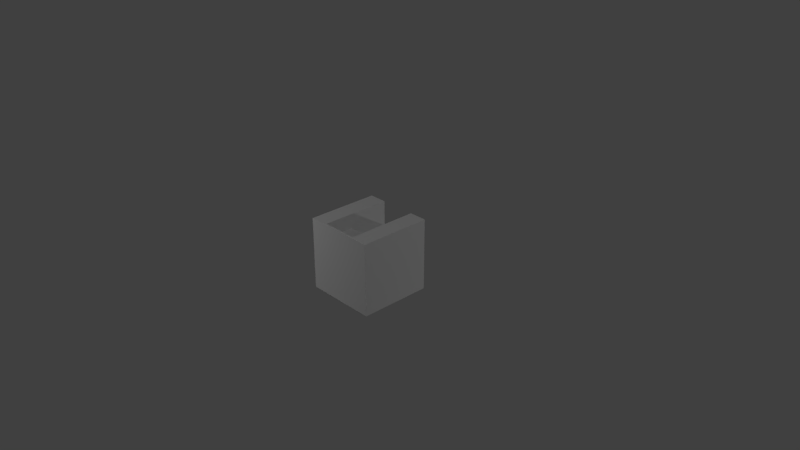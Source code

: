 # Source: Mid_steps.blend  (saved by Blender 2.79.0; exported with 4.5.12 LTS)
import bpy
from mathutils import Matrix  # noqa: F401  (used for matrix-valued properties, if any)

bpy.ops.wm.read_factory_settings(use_empty=True)
scene = bpy.context.scene
scene.name = 'Scene'

# ---- collections
col_collection_1 = bpy.data.collections.new('Collection 1'); scene.collection.children.link(col_collection_1)

# ---- materials (node trees are filled in below, after node groups)
mat_material = bpy.data.materials.new('Material')
mat_material.alpha_threshold = 0.0
mat_material.use_transparent_shadow = False
mat_material.roughness = 0.5
mat_material.line_color = (0.0, 0.0, 0.0, 1.0)

# ---- material node trees

# ---- world
world_world = bpy.data.worlds.new('World'); scene.world = world_world
world_world.color = (0.05088, 0.05088, 0.05088)
world_world.use_sun_shadow = False
world_world.sun_shadow_jitter_overblur = 0.0
world_world.cycles.sampling_method = 'MANUAL'

# ---- cameras
cam_camera = bpy.data.cameras.new('Camera')
cam_camera.clip_end = 100.0
cam_camera.lens = 35.0
cam_camera.sensor_width = 32.0
cam_camera.sensor_height = 18.0
cam_camera.ortho_scale = 7.314
cam_camera.dof.focus_distance = 0.0
cam_camera.dof.aperture_fstop = 128.0

# ---- lights
light_lamp = bpy.data.lights.new('Lamp', 'POINT')
light_lamp.transmission_factor = 0.0
light_lamp.cutoff_distance = 30.0
light_lamp.energy = 100.0
light_lamp.shadow_buffer_clip_start = 1.001
light_lamp.shadow_soft_size = 0.1
light_lamp.shadow_maximum_resolution = 0.006
light_lamp.use_absolute_resolution = True
light_lamp_001 = bpy.data.lights.new('Lamp.001', 'POINT')
light_lamp_001.transmission_factor = 0.0
light_lamp_001.cutoff_distance = 30.0
light_lamp_001.energy = 100.0
light_lamp_001.shadow_buffer_clip_start = 1.001
light_lamp_001.shadow_soft_size = 0.1
light_lamp_001.shadow_maximum_resolution = 0.006
light_lamp_001.use_absolute_resolution = True
light_lamp_002 = bpy.data.lights.new('Lamp.002', 'POINT')
light_lamp_002.transmission_factor = 0.0
light_lamp_002.cutoff_distance = 30.0
light_lamp_002.energy = 100.0
light_lamp_002.shadow_buffer_clip_start = 1.001
light_lamp_002.shadow_soft_size = 0.1
light_lamp_002.shadow_maximum_resolution = 0.006
light_lamp_002.use_absolute_resolution = True

# ---- meshes
me_cube = bpy.data.meshes.new('Cube')
me_cube.from_pydata([(0.5, -0.5007, -0.5), (0.5, -0.5007, 0.5), (-0.5, -0.5007, 0.5), (-0.5, -0.5007, -0.5), (-0.25, -0.5007, 0.5), (-0.25, -0.5007, -0.5), (0.25, -0.5007, 0.5), (0.25, -0.5007, -0.5), (9.17e-09, -0.5007, 0.5), (9.17e-09, -0.5007, -0.5), (0.5, -0.4757, -0.5), (0.5, -0.4757, 0.5), (-0.5, -0.4757, 0.5), (-0.5, -0.4757, -0.5), (-0.25, -0.4757, 0.5), (-0.25, -0.4757, -0.5), (0.25, -0.4757, 0.5), (0.25, -0.4757, -0.5), (9.17e-09, -0.4757, 0.5), (9.17e-09, -0.4757, -0.5), (0.5, -0.07569, -0.5), (0.5, -0.07569, 0.5), (-0.5, -0.07569, 0.5), (-0.5, -0.07569, -0.5), (-0.25, -0.07569, 0.3), (-0.25, -0.07569, -0.5), (0.25, -0.07569, 0.3), (0.25, -0.07569, -0.5), (9.17e-09, -0.07569, 0.3), (0.25, 0.5, -0.3), (0.5, 0.5, -0.5), (0.5, 0.5, 0.5), (-0.5, 0.5, 0.5), (-0.5, 0.5, -0.5), (-0.25, 0.5, 0.5), (-0.25, 0.5, -0.5), (0.25, 0.5, 0.5), (0.25, 0.5, -0.5), (-0.25, -0.07569, 0.5), (-0.25, 0.5, -0.3), (-0.25, 0.5, 0.15), (9.17e-09, 0.5, 0.15), (0.25, 0.5, 0.15), (9.17e-09, 0.5, -0.15), (-0.25, 0.5, -0.15), (0.25, 0.5, -0.15), (-0.25, -0.07569, 0.15), (0.25, -0.07569, 0.15), (9.17e-09, -0.07569, 0.15), (-0.25, -0.4757, 0.3), (0.25, -0.4757, 0.3), (9.17e-09, -0.4757, 0.3), (0.25, -0.07569, 0.5), (-0.25, 0.5, 0.3), (0.25, 0.5, 0.3), (9.17e-09, -0.07569, -0.15), (-0.25, -0.07569, -0.15), (0.25, -0.07569, -0.15), (9.17e-09, -0.4757, -0.3), (0.25, -0.4757, -0.3), (-0.25, -0.4757, -0.3), (-0.25, -0.07569, -0.3), (0.25, -0.07569, -0.3), (9.17e-09, -0.07569, -0.3), (0.25, -0.4757, 0.45), (-0.25, 0.5, 0.45), (0.5, 0.5, 0.45), (0.25, 0.5, 0.45), (9.17e-09, -0.4757, 0.45), (0.25, -0.07569, 0.45), (-0.5, 0.5, 0.45), (-0.25, -0.07569, 0.45), (-0.25, -0.4757, 0.45), (-0.5, -0.5007, 0.45), (-0.5, -0.4757, 0.45), (-0.5, -0.07569, 0.45), (0.5, -0.07569, 0.45), (0.5, -0.5007, 0.45), (0.5, -0.4757, 0.45), (0.5, -0.5007, -0.45), (0.5, -0.07569, -0.45), (0.5, 0.5, -0.45), (0.5, -0.4757, -0.45), (-0.25, -0.07569, -0.45), (0.25, -0.4757, -0.45), (0.25, -0.07569, -0.45), (9.17e-09, -0.4757, -0.45), (-0.25, -0.4757, -0.45), (0.25, 0.5, -0.45), (-0.25, 0.5, -0.45), (-0.5, -0.5007, -0.45), (-0.5, -0.4757, -0.45), (-0.5, -0.07569, -0.45), (-0.5, 0.5, -0.45), (0.45, -0.4757, -0.5), (0.45, 0.5, -0.45), (0.45, -0.07569, -0.5), (0.45, 0.5, -0.5), (0.45, -0.5007, -0.5), (0.45, 0.5, 0.5), (0.45, 0.5, 0.45), (-0.45, -0.5007, -0.5), (-0.45, 0.5, -0.45), (-0.45, -0.4757, -0.5), (-0.45, -0.07569, -0.5), (-0.45, 0.5, -0.5), (-0.45, 0.5, 0.5), (-0.45, 0.5, 0.45), (0.45, -0.4757, 0.5), (0.45, -0.5007, 0.5), (0.45, -0.07569, 0.5), (-0.45, -0.4757, 0.5), (-0.45, -0.07569, 0.5), (-0.45, -0.5007, 0.5), (9.17e-09, -0.125, -0.3), (0.25, -0.125, -0.3), (-0.25, -0.125, -0.3), (9.17e-09, -0.07569, -0.225), (0.25, -0.07569, -0.225), (-0.25, -0.07569, -0.225), (-0.25, 0.425, -0.15), (0.25, 0.425, -0.15), (0.0, 0.425, -0.15), (0.25, 0.5, -0.08), (-0.25, 0.5, -0.08), (9.17e-09, 0.5, -0.08), (0.25, 0.425, -0.3), (0.25, 0.425, -0.45), (-0.25, 0.425, -0.45), (-0.25, 0.425, -0.3), (0.3, 0.5, -0.45), (-0.3, 0.5, -0.45), (9.17e-09, 0.5, 0.08), (-0.25, 0.5, 0.08), (0.25, 0.5, 0.08), (-0.3, 0.5, 0.45), (0.3, 0.5, 0.45), (0.25, 0.425, 0.45), (0.25, 0.425, 0.15), (0.25, 0.425, 0.3), (9.17e-09, 0.425, 0.15), (-0.25, 0.425, 0.3), (-0.25, 0.425, 0.45), (-0.25, 0.425, 0.15), (-0.25, -0.07569, 0.225), (0.25, -0.07569, 0.225), (9.17e-09, -0.07569, 0.225), (0.25, -0.125, 0.3), (-0.25, -0.125, 0.3), (9.17e-09, -0.125, 0.3), (0.3, -0.4757, -0.5), (0.3, -0.07569, -0.5), (0.3, 0.5, -0.5), (-0.3, 0.5, -0.5), (-0.3, -0.07569, -0.5), (-0.3, -0.4757, -0.5), (-0.5, 0.45, 0.45), (-0.5, 0.45, -0.45), (-0.45, 0.45, -0.5), (-0.3, 0.45, -0.5), (0.45, 0.45, -0.5), (0.3, 0.45, -0.5), (0.5, 0.45, -0.45), (0.5, 0.45, 0.45), (0.3, -0.07569, 0.5), (0.3, -0.4757, 0.5), (0.3, 0.5, 0.5), (0.3, 0.45, 0.5), (0.45, 0.45, 0.5), (-0.3, -0.07569, 0.5), (-0.3, 0.5, 0.5), (-0.3, -0.4757, 0.5), (-0.3, 0.45, 0.5), (-0.45, 0.45, 0.5)], [], [(0, 79, 77, 1, 109, 6, 7, 98), (5, 4, 113, 2, 73, 90, 3, 101), (9, 8, 4, 5), (7, 6, 8, 9), (7, 9, 19, 17), (10, 94, 96, 20), (29, 126, 121, 45), (4, 14, 171, 111, 113), (5, 15, 19, 9), (0, 10, 82, 79), (7, 17, 150, 94, 98), (8, 18, 14, 4), (1, 11, 108, 109), (3, 13, 103, 101), (6, 16, 18, 8), (2, 12, 74, 73), (27, 85, 127, 88, 37), (15, 155, 154, 25), (22, 112, 173, 106, 32), (11, 21, 110, 108), (60, 87, 83, 61, 116), (20, 96, 160, 97, 30), (14, 72, 71, 38), (12, 111, 112, 22), (47, 138, 140, 48), (41, 40, 143, 140), (11, 78, 76, 21), (13, 91, 92, 23), (35, 153, 105, 102, 131, 89), (53, 65, 142, 141), (30, 97, 95, 81), (16, 52, 69, 64), (24, 148, 149, 28), (28, 149, 147, 26), (21, 76, 163, 66, 31), (23, 92, 157, 93, 33), (25, 154, 159, 153, 35), (59, 115, 62, 85, 84), (26, 145, 146, 28), (40, 41, 132, 133), (41, 42, 134, 132), (61, 63, 114, 116), (62, 115, 114, 63), (28, 146, 144, 24), (16, 64, 68, 18), (18, 68, 72, 14), (40, 53, 141, 143), (26, 69, 137, 139), (31, 99, 168, 110, 21), (54, 42, 138, 139), (45, 121, 122, 43), (43, 122, 120, 44), (19, 86, 84, 17), (15, 87, 86, 19), (35, 89, 128, 83, 25), (39, 44, 120, 129), (56, 55, 117, 119), (57, 118, 117, 55), (65, 135, 107, 106, 170, 34), (71, 72, 49, 148, 24), (71, 142, 65, 34, 38), (66, 100, 99, 31), (68, 64, 50, 51), (67, 137, 69, 52, 36), (64, 69, 26, 147, 50), (72, 68, 51, 49), (70, 156, 75, 22, 32), (73, 74, 91, 90), (75, 74, 12, 22), (76, 78, 82, 80), (77, 78, 11, 1), (66, 163, 162, 81), (80, 82, 10, 20), (79, 82, 78, 77), (81, 162, 80, 20, 30), (84, 86, 58, 59), (83, 128, 129, 61), (86, 87, 60, 58), (88, 127, 126, 29), (81, 95, 100, 66), (84, 85, 27, 17), (83, 87, 15, 25), (89, 131, 124, 44, 39), (93, 157, 156, 70), (90, 91, 13, 3), (92, 91, 74, 75), (96, 94, 150, 151), (95, 97, 152, 37, 88, 130), (98, 94, 10, 0), (97, 160, 161, 152), (100, 95, 130, 123, 134, 136), (99, 100, 136, 67, 36, 166), (102, 105, 33, 93), (105, 158, 104, 23, 33), (101, 103, 155, 15, 5), (104, 103, 13, 23), (107, 102, 93, 70), (106, 107, 70, 32), (109, 108, 165, 16, 6), (108, 110, 164, 165), (110, 168, 167, 164), (106, 173, 172, 170), (112, 111, 171, 169), (113, 111, 12, 2), (114, 115, 59, 58), (116, 114, 58, 60), (119, 117, 63, 61), (117, 118, 62, 63), (122, 121, 57, 55), (120, 122, 55, 56), (124, 125, 43, 44), (125, 123, 45, 43), (126, 127, 85, 62), (121, 126, 62, 118, 57), (129, 128, 89, 39), (129, 120, 56, 119, 61), (123, 130, 88, 29, 45), (124, 131, 102, 107, 135, 133), (133, 132, 125, 124), (132, 134, 123, 125), (133, 135, 65, 53, 40), (136, 134, 42, 54, 67), (139, 138, 47, 145, 26), (139, 137, 67, 54), (140, 143, 46, 48), (143, 141, 24, 144, 46), (141, 142, 71, 24), (140, 138, 42, 41), (144, 146, 48, 46), (146, 145, 47, 48), (149, 148, 49, 51), (147, 149, 51, 50), (151, 150, 17, 27), (152, 161, 151, 27, 37), (153, 159, 158, 105), (154, 155, 103, 104), (156, 157, 92, 75), (158, 159, 154, 104), (161, 160, 96, 151), (162, 163, 76, 80), (164, 167, 166, 36, 52), (165, 164, 52, 16), (167, 168, 99, 166), (170, 172, 169, 38, 34), (169, 171, 14, 38), (172, 173, 112, 169)])
_uv = me_cube.uv_layers.new(name='UVMap')
_uv.uv.foreach_set('vector', [0.08908, 0.9053, 0.08936, 0.9063, 0.08954, 0.9288, 0.08925, 0.9298, 0.0883, 0.9301, 0.08331, 0.9301, 0.0831, 0.9051, 0.0881, 0.9051, 0.07061, 0.9052, 0.07081, 0.9302, 0.06582, 0.9303, 0.06484, 0.93, 0.06456, 0.929, 0.06438, 0.9065, 0.06467, 0.9056, 0.06561, 0.9053, 0.07686, 0.9052, 0.07706, 0.9302, 0.07081, 0.9302, 0.07061, 0.9052, 0.0831, 0.9051, 0.08331, 0.9301, 0.07706, 0.9302, 0.07686, 0.9052, 0.0831, 0.9051, 0.07686, 0.9052, 0.07685, 0.9046, 0.0831, 0.9045, 0.08945, 0.9051, 0.08841, 0.9044, 0.09538, 0.8982, 0.09615, 0.8991, 0.1046, 0.8971, 0.1026, 0.8981, 0.1001, 0.8941, 0.1021, 0.8913, 0.07081, 0.9302, 0.07082, 0.9308, 0.06957, 0.9308, 0.06582, 0.9309, 0.06582, 0.9303, 0.07061, 0.9052, 0.07061, 0.9046, 0.07685, 0.9046, 0.07686, 0.9052, 0.08908, 0.9053, 0.08945, 0.9051, 0.08994, 0.9061, 0.08936, 0.9063, 0.0831, 0.9051, 0.0831, 0.9045, 0.08435, 0.9045, 0.08809, 0.9045, 0.0881, 0.9051, 0.07706, 0.9302, 0.07707, 0.9308, 0.07082, 0.9308, 0.07081, 0.9302, 0.08925, 0.9298, 0.0896, 0.9301, 0.08858, 0.9306, 0.0883, 0.9301, 0.06467, 0.9056, 0.06432, 0.9052, 0.06533, 0.9047, 0.06561, 0.9053, 0.08331, 0.9301, 0.08331, 0.9307, 0.07707, 0.9308, 0.07706, 0.9302, 0.06484, 0.93, 0.06447, 0.9303, 0.06398, 0.9293, 0.06456, 0.929, 0.09311, 0.9044, 0.0931, 0.9032, 0.1056, 0.9031, 0.1075, 0.903, 0.1075, 0.9043, 0.09279, 0.917, 0.09279, 0.916, 0.101, 0.916, 0.101, 0.917, 0.05776, 0.9363, 0.05853, 0.9371, 0.04936, 0.9452, 0.04828, 0.9457, 0.0481, 0.9448, 0.0896, 0.9301, 0.09572, 0.9361, 0.09494, 0.9369, 0.08858, 0.9306, 0.08373, 0.5278, 0.08054, 0.524, 0.09376, 0.521, 0.09524, 0.5259, 0.09364, 0.5268, 0.09615, 0.8991, 0.09538, 0.8982, 0.1046, 0.8901, 0.1057, 0.8897, 0.1058, 0.8906, 0.07082, 0.9308, 0.07083, 0.9321, 0.06084, 0.9322, 0.06083, 0.9309, 0.06447, 0.9303, 0.06551, 0.9309, 0.05853, 0.9371, 0.05776, 0.9363, 0.04912, 0.5722, 0.05821, 0.5708, 0.05821, 0.5766, 0.0485, 0.5763, 0.06484, 0.9063, 0.0551, 0.9066, 0.05683, 0.9035, 0.06482, 0.9039, 0.0896, 0.9301, 0.09012, 0.9291, 0.0965, 0.9353, 0.09572, 0.9361, 0.06432, 0.9052, 0.0638, 0.9063, 0.05742, 0.9, 0.0582, 0.8992, 0.04623, 0.9048, 0.04498, 0.9048, 0.04124, 0.9049, 0.04123, 0.9036, 0.04497, 0.9036, 0.04622, 0.9036, 0.05178, 0.9009, 0.04949, 0.8967, 0.05154, 0.8956, 0.05375, 0.8997, 0.1058, 0.8906, 0.1057, 0.8897, 0.1067, 0.8898, 0.1066, 0.8908, 0.08331, 0.9307, 0.0933, 0.9307, 0.09331, 0.9319, 0.08332, 0.932, 0.07295, 0.8976, 0.07295, 0.8953, 0.08458, 0.8953, 0.08458, 0.8976, 0.08458, 0.8976, 0.08458, 0.8953, 0.09621, 0.8953, 0.09621, 0.8976, 0.09572, 0.9361, 0.0965, 0.9353, 0.1049, 0.9436, 0.1054, 0.9446, 0.1045, 0.9448, 0.0582, 0.8992, 0.05742, 0.9, 0.04905, 0.8918, 0.04855, 0.8908, 0.04939, 0.8905, 0.101, 0.917, 0.101, 0.916, 0.1117, 0.916, 0.1128, 0.916, 0.1128, 0.917, 0.08017, 0.5386, 0.08977, 0.5444, 0.09095, 0.5458, 0.08748, 0.55, 0.07633, 0.5407, 0.09621, 0.8976, 0.09621, 0.901, 0.08458, 0.901, 0.08458, 0.8976, 0.0551, 0.9066, 0.06484, 0.9063, 0.06485, 0.9085, 0.05638, 0.909, 0.06484, 0.9063, 0.07482, 0.9064, 0.07339, 0.909, 0.06485, 0.9085, 0.04873, 0.9257, 0.05724, 0.9257, 0.05724, 0.9274, 0.04873, 0.9274, 0.06574, 0.9257, 0.06574, 0.9274, 0.05724, 0.9274, 0.05724, 0.9257, 0.08458, 0.8976, 0.08458, 0.901, 0.07295, 0.901, 0.07295, 0.8976, 0.08331, 0.9307, 0.08332, 0.932, 0.07708, 0.932, 0.07707, 0.9308, 0.07707, 0.9308, 0.07708, 0.932, 0.07083, 0.9321, 0.07082, 0.9308, 0.0551, 0.9066, 0.05178, 0.9009, 0.05375, 0.8997, 0.05683, 0.9035, 0.04676, 0.5701, 0.04543, 0.5672, 0.05627, 0.5637, 0.05733, 0.5669, 0.1045, 0.9448, 0.1043, 0.9456, 0.1033, 0.9452, 0.09494, 0.9369, 0.09572, 0.9361, 0.07813, 0.9009, 0.07482, 0.9064, 0.07318, 0.9035, 0.0762, 0.8997, 0.1021, 0.8913, 0.1001, 0.8941, 0.0916, 0.893, 0.09187, 0.8904, 0.09187, 0.8904, 0.0916, 0.893, 0.08153, 0.8928, 0.07972, 0.8888, 0.07685, 0.9046, 0.07684, 0.9033, 0.08309, 0.9033, 0.0831, 0.9045, 0.07061, 0.9046, 0.0706, 0.9034, 0.07684, 0.9033, 0.07685, 0.9046, 0.04623, 0.9048, 0.04622, 0.9036, 0.0481, 0.9035, 0.0606, 0.9034, 0.06061, 0.9047, 0.07461, 0.8954, 0.07972, 0.8888, 0.08153, 0.8928, 0.07696, 0.8973, 0.09849, 0.53, 0.09603, 0.5364, 0.09398, 0.536, 0.09692, 0.5281, 0.09556, 0.5433, 0.09339, 0.5444, 0.09398, 0.536, 0.09603, 0.5364, 0.04646, 0.9323, 0.04521, 0.9323, 0.04146, 0.9323, 0.04145, 0.9311, 0.0452, 0.931, 0.04645, 0.931, 0.045, 0.5847, 0.03747, 0.581, 0.03939, 0.5793, 0.04565, 0.5813, 0.04647, 0.582, 0.06084, 0.9322, 0.04833, 0.9323, 0.04646, 0.9323, 0.04645, 0.931, 0.06083, 0.9309, 0.1054, 0.9446, 0.1054, 0.9457, 0.1043, 0.9456, 0.1045, 0.9448, 0.03625, 0.5759, 0.03768, 0.5706, 0.04008, 0.5726, 0.03927, 0.576, 0.1077, 0.9318, 0.1058, 0.9318, 0.09331, 0.9319, 0.0933, 0.9307, 0.1077, 0.9305, 0.03768, 0.5706, 0.04543, 0.5672, 0.04676, 0.5701, 0.04587, 0.5707, 0.04008, 0.5726, 0.03747, 0.581, 0.03625, 0.5759, 0.03927, 0.576, 0.03939, 0.5793, 0.04724, 0.9445, 0.04782, 0.9435, 0.05699, 0.9354, 0.05776, 0.9363, 0.0481, 0.9448, 0.06456, 0.929, 0.06394, 0.929, 0.06375, 0.9065, 0.06438, 0.9065, 0.05699, 0.9354, 0.06398, 0.9293, 0.06447, 0.9303, 0.05776, 0.9363, 0.06841, 0.6127, 0.04543, 0.6127, 0.04543, 0.561, 0.06841, 0.561, 0.08954, 0.9288, 0.09012, 0.9291, 0.0896, 0.9301, 0.08925, 0.9298, 0.07463, 0.905, 0.07399, 0.905, 0.07399, 0.8934, 0.07463, 0.8934, 0.09692, 0.9, 0.08994, 0.9061, 0.08945, 0.9051, 0.09615, 0.8991, 0.08936, 0.9063, 0.08998, 0.9063, 0.09016, 0.9288, 0.08954, 0.9288, 0.1066, 0.8908, 0.1061, 0.8918, 0.09692, 0.9, 0.09615, 0.8991, 0.1058, 0.8906, 0.07633, 0.5407, 0.07633, 0.5319, 0.08123, 0.5331, 0.08017, 0.5386, 0.09376, 0.521, 0.1119, 0.517, 0.113, 0.5224, 0.09524, 0.5259, 0.07633, 0.5319, 0.08054, 0.524, 0.08373, 0.5278, 0.08123, 0.5331, 0.1064, 0.9014, 0.1043, 0.9022, 0.1026, 0.8981, 0.1046, 0.8971, 0.07409, 0.8793, 0.07538, 0.8793, 0.07538, 0.9025, 0.07409, 0.9025, 0.08309, 0.9033, 0.0931, 0.9032, 0.09311, 0.9044, 0.0831, 0.9045, 0.0606, 0.9034, 0.0706, 0.9034, 0.07061, 0.9046, 0.06061, 0.9047, 0.07098, 0.9005, 0.06931, 0.8993, 0.08184, 0.8858, 0.07972, 0.8888, 0.07461, 0.8954, 0.09799, 0.8895, 0.09901, 0.8895, 0.09901, 0.908, 0.09799, 0.908, 0.06438, 0.9065, 0.0638, 0.9063, 0.06432, 0.9052, 0.06467, 0.9056, 0.0574, 0.5292, 0.0574, 0.5187, 0.08088, 0.5187, 0.08088, 0.5292, 0.09932, 0.5557, 0.08587, 0.5557, 0.08587, 0.5507, 0.09932, 0.5507, 0.1125, 0.903, 0.1126, 0.9043, 0.1088, 0.9043, 0.1075, 0.9043, 0.1075, 0.903, 0.1088, 0.903, 0.0881, 0.9051, 0.08841, 0.9044, 0.08945, 0.9051, 0.08908, 0.9053, 0.05965, 0.8864, 0.05858, 0.8864, 0.05858, 0.8832, 0.05965, 0.8832, 0.08371, 0.5527, 0.1166, 0.5527, 0.1166, 0.5582, 0.1031, 0.56, 0.09721, 0.56, 0.08371, 0.5582, 0.1127, 0.9305, 0.1127, 0.9317, 0.1089, 0.9318, 0.1077, 0.9318, 0.1077, 0.9305, 0.1089, 0.9305, 0.04848, 0.8897, 0.0496, 0.8897, 0.04939, 0.8905, 0.04855, 0.8908, 0.0496, 0.8897, 0.05061, 0.8902, 0.05898, 0.8984, 0.0582, 0.8992, 0.04939, 0.8905, 0.06561, 0.9053, 0.06561, 0.9047, 0.06936, 0.9046, 0.07061, 0.9046, 0.07061, 0.9052, 0.05898, 0.8984, 0.06533, 0.9047, 0.06432, 0.9052, 0.0582, 0.8992, 0.0969, 0.908, 0.0969, 0.8895, 0.09793, 0.8895, 0.09793, 0.908, 0.04828, 0.9457, 0.04711, 0.9457, 0.04724, 0.9445, 0.0481, 0.9448, 0.0883, 0.9301, 0.08831, 0.9307, 0.08456, 0.9307, 0.08331, 0.9307, 0.08331, 0.9301, 0.03887, 0.5548, 0.06255, 0.5548, 0.06255, 0.5637, 0.03887, 0.5637, 0.06255, 0.5548, 0.09368, 0.5548, 0.09368, 0.5637, 0.06255, 0.5637, 0.08369, 0.9181, 0.08195, 0.9181, 0.08195, 0.9129, 0.08369, 0.9129, 0.06914, 0.5673, 0.04917, 0.5673, 0.04917, 0.5598, 0.06914, 0.5598, 0.06582, 0.9303, 0.06551, 0.9309, 0.06447, 0.9303, 0.06484, 0.93, 0.09129, 0.5355, 0.08977, 0.5444, 0.08017, 0.5386, 0.08123, 0.5331, 0.09364, 0.5268, 0.09129, 0.5355, 0.08123, 0.5331, 0.08373, 0.5278, 0.04873, 0.9232, 0.05724, 0.9232, 0.05724, 0.9257, 0.04873, 0.9257, 0.05724, 0.9232, 0.06574, 0.9232, 0.06574, 0.9257, 0.05724, 0.9257, 0.1132, 0.5399, 0.1106, 0.5495, 0.09556, 0.5433, 0.09603, 0.5364, 0.1139, 0.5289, 0.1132, 0.5399, 0.09603, 0.5364, 0.09849, 0.53, 0.08184, 0.8858, 0.09219, 0.8879, 0.09187, 0.8904, 0.07972, 0.8888, 0.09219, 0.8879, 0.101, 0.8887, 0.1021, 0.8913, 0.09187, 0.8904, 0.1073, 0.5557, 0.1042, 0.5607, 0.08748, 0.55, 0.09095, 0.5458, 0.1106, 0.5495, 0.1073, 0.5557, 0.09095, 0.5458, 0.09339, 0.5444, 0.09556, 0.5433, 0.07696, 0.8973, 0.07342, 0.9022, 0.07098, 0.9005, 0.07461, 0.8954, 0.113, 0.5224, 0.1139, 0.5289, 0.09849, 0.53, 0.09692, 0.5281, 0.09524, 0.5259, 0.101, 0.8887, 0.1078, 0.9009, 0.1064, 0.9014, 0.1046, 0.8971, 0.1021, 0.8913, 0.1031, 0.5782, 0.1166, 0.5801, 0.1166, 0.5855, 0.08371, 0.5855, 0.08371, 0.5801, 0.09721, 0.5782, 0.09721, 0.5782, 0.09721, 0.5691, 0.1031, 0.5691, 0.1031, 0.5782, 0.09721, 0.5691, 0.09721, 0.56, 0.1031, 0.56, 0.1031, 0.5691, 0.05638, 0.909, 0.0481, 0.8974, 0.04949, 0.8967, 0.05178, 0.9009, 0.0551, 0.9066, 0.08181, 0.8975, 0.07339, 0.909, 0.07482, 0.9064, 0.07813, 0.9009, 0.08044, 0.8967, 0.05733, 0.5669, 0.05821, 0.5708, 0.04912, 0.5722, 0.04798, 0.5712, 0.04676, 0.5701, 0.0762, 0.8997, 0.07843, 0.8956, 0.08044, 0.8967, 0.07813, 0.9009, 0.05821, 0.5766, 0.05764, 0.5821, 0.04863, 0.5801, 0.0485, 0.5763, 0.05764, 0.5821, 0.05646, 0.5859, 0.04647, 0.582, 0.04763, 0.5809, 0.04863, 0.5801, 0.05646, 0.5859, 0.05522, 0.5889, 0.045, 0.5847, 0.04647, 0.582, 0.06482, 0.9039, 0.07318, 0.9035, 0.07482, 0.9064, 0.06484, 0.9063, 0.04763, 0.5809, 0.04704, 0.5763, 0.0485, 0.5763, 0.04863, 0.5801, 0.04704, 0.5763, 0.04798, 0.5712, 0.04912, 0.5722, 0.0485, 0.5763, 0.04538, 0.5762, 0.04565, 0.5813, 0.03939, 0.5793, 0.03927, 0.576, 0.04587, 0.5707, 0.04538, 0.5762, 0.03927, 0.576, 0.04008, 0.5726, 0.04733, 0.8832, 0.03878, 0.8832, 0.03878, 0.8822, 0.04733, 0.8822, 0.05965, 0.8832, 0.05858, 0.8832, 0.04733, 0.8832, 0.04733, 0.8822, 0.05965, 0.8822, 0.1128, 0.916, 0.1117, 0.916, 0.1117, 0.9129, 0.1128, 0.9129, 0.09123, 0.5559, 0.07435, 0.5559, 0.07435, 0.5495, 0.09123, 0.5495, 0.08088, 0.5429, 0.0574, 0.5429, 0.0574, 0.5292, 0.08088, 0.5292, 0.1134, 0.5495, 0.1134, 0.5559, 0.09123, 0.5559, 0.09123, 0.5495, 0.117, 0.5507, 0.117, 0.5557, 0.09932, 0.5557, 0.09932, 0.5507, 0.09861, 0.561, 0.09861, 0.6127, 0.06841, 0.6127, 0.06841, 0.561, 0.07768, 0.8781, 0.08757, 0.8781, 0.08852, 0.8781, 0.08852, 0.879, 0.07768, 0.879, 0.07015, 0.8781, 0.07768, 0.8781, 0.07768, 0.879, 0.07015, 0.879, 0.08757, 0.8781, 0.08757, 0.8753, 0.08852, 0.8753, 0.08852, 0.8781, 0.08369, 0.9129, 0.08195, 0.9129, 0.0636, 0.9129, 0.0636, 0.9112, 0.08369, 0.9112, 0.0636, 0.9129, 0.04964, 0.9129, 0.04964, 0.9112, 0.0636, 0.9112, 0.09539, 0.5598, 0.09539, 0.5673, 0.06914, 0.5673, 0.06914, 0.5598])
me_cube.materials.append(mat_material)
me_cube.use_remesh_preserve_volume = False
me_cube.use_remesh_preserve_attributes = False
me_cube.use_mirror_vertex_groups = False
me_cube.update()

# ---- objects
ob_mid_steps = bpy.data.objects.new('Mid_Steps', me_cube)
ob_lamp = bpy.data.objects.new('Lamp', light_lamp)
ob_camera = bpy.data.objects.new('Camera', cam_camera)
ob_lamp_001 = bpy.data.objects.new('Lamp.001', light_lamp_001)
ob_lamp_002 = bpy.data.objects.new('Lamp.002', light_lamp_002)

# ---- transforms, parenting, visibility, modifiers, constraints
ob_mid_steps.location = (0.0, 0.0, 0.0)
ob_mid_steps.lock_rotations_4d = False
ob_mid_steps.empty_display_type = 'ARROWS'
ob_mid_steps.lineart.crease_threshold = 0.0
ob_lamp.location = (4.076, 1.005, 5.904)
ob_lamp.rotation_euler = (0.6503, 0.05522, 1.866)
ob_lamp.lock_rotations_4d = False
ob_lamp.empty_display_type = 'ARROWS'
ob_lamp.color = (0.0, 0.0, 0.0, 0.0)
ob_lamp.lineart.crease_threshold = 0.0
ob_camera.location = (7.481, -6.508, 5.344)
ob_camera.rotation_euler = (1.109, 0.0, 0.8149)
ob_camera.lock_rotations_4d = False
ob_camera.empty_display_type = 'ARROWS'
ob_camera.color = (0.0, 0.0, 0.0, 0.0)
ob_camera.display_type = 'WIRE'
ob_camera.lineart.crease_threshold = 0.0
ob_lamp_001.location = (4.076, 5.175, -2.905)
ob_lamp_001.rotation_euler = (0.6503, 0.05522, 1.866)
ob_lamp_001.lock_rotations_4d = False
ob_lamp_001.empty_display_type = 'ARROWS'
ob_lamp_001.color = (0.0, 0.0, 0.0, 0.0)
ob_lamp_001.lineart.crease_threshold = 0.0
ob_lamp_002.location = (-3.366, -2.944, 1.735)
ob_lamp_002.rotation_euler = (0.6503, 0.05522, 1.866)
ob_lamp_002.lock_rotations_4d = False
ob_lamp_002.empty_display_type = 'ARROWS'
ob_lamp_002.color = (0.0, 0.0, 0.0, 0.0)
ob_lamp_002.lineart.crease_threshold = 0.0

# ---- collection membership
col_collection_1.objects.link(ob_mid_steps)
col_collection_1.objects.link(ob_lamp)
col_collection_1.objects.link(ob_camera)
col_collection_1.objects.link(ob_lamp_001)
col_collection_1.objects.link(ob_lamp_002)

# ---- scene / render settings (as saved in the file)
scene.camera = ob_camera
scene.frame_start = 1; scene.frame_end = 250; scene.frame_set(1)
scene.render.engine = 'BLENDER_EEVEE_NEXT'
scene.render.resolution_percentage = 50
scene.render.dither_intensity = 0.0
scene.cycles.use_denoising = False
scene.cycles.samples = 128
scene.cycles.sampling_pattern = 'TABULATED_SOBOL'
scene.cycles.use_adaptive_sampling = False
scene.cycles.use_light_tree = False
scene.cycles.blur_glossy = 0.0
scene.cycles.sample_clamp_indirect = 0.0
scene.view_settings.view_transform = 'Standard'
bpy.context.view_layer.update()
